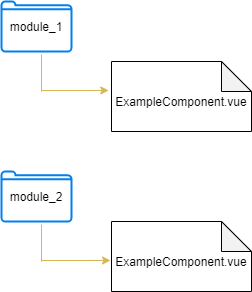

The diagram above was exported from draw.io. Its source (the exported page's mxGraphModel, read from the mxfile embedded in the PNG):
<mxGraphModel dx="868" dy="425" grid="1" gridSize="10" guides="1" tooltips="1" connect="1" arrows="1" fold="1" page="1" pageScale="1" pageWidth="850" pageHeight="1100" math="0" shadow="0">
  <root>
    <mxCell id="0" />
    <mxCell id="1" parent="0" />
    <mxCell id="zrl2W8t6Ejr72zBUHn8T-1" value="" style="html=1;verticalLabelPosition=bottom;align=center;labelBackgroundColor=#ffffff;verticalAlign=top;strokeWidth=2;strokeColor=#0080F0;shadow=0;dashed=0;shape=mxgraph.ios7.icons.folder;fontFamily=Helvetica;" vertex="1" parent="1">
      <mxGeometry x="220" y="70" width="70" height="50" as="geometry" />
    </mxCell>
    <mxCell id="zrl2W8t6Ejr72zBUHn8T-2" value="module_1" style="text;html=1;strokeColor=none;fillColor=none;align=center;verticalAlign=middle;whiteSpace=wrap;rounded=0;fontFamily=Helvetica;" vertex="1" parent="1">
      <mxGeometry x="235" y="85" width="40" height="20" as="geometry" />
    </mxCell>
    <mxCell id="zrl2W8t6Ejr72zBUHn8T-3" value="" style="shape=note;whiteSpace=wrap;html=1;backgroundOutline=1;darkOpacity=0.05;fontFamily=Helvetica;" vertex="1" parent="1">
      <mxGeometry x="330" y="130" width="140" height="70" as="geometry" />
    </mxCell>
    <mxCell id="zrl2W8t6Ejr72zBUHn8T-4" value="ExampleComponent.vue" style="text;html=1;strokeColor=none;fillColor=none;align=center;verticalAlign=middle;whiteSpace=wrap;rounded=0;fontFamily=Helvetica;" vertex="1" parent="1">
      <mxGeometry x="380" y="160" width="40" height="20" as="geometry" />
    </mxCell>
    <mxCell id="zrl2W8t6Ejr72zBUHn8T-5" value="" style="endArrow=classic;html=1;fontFamily=Helvetica;entryX=-0.02;entryY=0.414;entryDx=0;entryDy=0;entryPerimeter=0;rounded=0;fillColor=#fff2cc;strokeColor=#d6b656;" edge="1" parent="1" target="zrl2W8t6Ejr72zBUHn8T-3">
      <mxGeometry width="50" height="50" relative="1" as="geometry">
        <mxPoint x="260" y="159" as="sourcePoint" />
        <mxPoint x="330" y="150" as="targetPoint" />
      </mxGeometry>
    </mxCell>
    <mxCell id="zrl2W8t6Ejr72zBUHn8T-6" value="" style="endArrow=none;html=1;fontFamily=Helvetica;fillColor=#fff2cc;strokeColor=#d6b656;" edge="1" parent="1">
      <mxGeometry width="50" height="50" relative="1" as="geometry">
        <mxPoint x="260" y="160" as="sourcePoint" />
        <mxPoint x="260" y="123" as="targetPoint" />
        <Array as="points" />
      </mxGeometry>
    </mxCell>
    <mxCell id="zrl2W8t6Ejr72zBUHn8T-7" value="" style="html=1;verticalLabelPosition=bottom;align=center;labelBackgroundColor=#ffffff;verticalAlign=top;strokeWidth=2;strokeColor=#0080F0;shadow=0;dashed=0;shape=mxgraph.ios7.icons.folder;fontFamily=Helvetica;" vertex="1" parent="1">
      <mxGeometry x="220" y="240" width="70" height="50" as="geometry" />
    </mxCell>
    <mxCell id="zrl2W8t6Ejr72zBUHn8T-8" value="module_2" style="text;html=1;strokeColor=none;fillColor=none;align=center;verticalAlign=middle;whiteSpace=wrap;rounded=0;fontFamily=Helvetica;" vertex="1" parent="1">
      <mxGeometry x="235" y="255" width="40" height="20" as="geometry" />
    </mxCell>
    <mxCell id="zrl2W8t6Ejr72zBUHn8T-11" value="" style="endArrow=classic;html=1;fontFamily=Helvetica;entryX=-0.02;entryY=0.414;entryDx=0;entryDy=0;entryPerimeter=0;fillColor=#fff2cc;strokeColor=#d6b656;" edge="1" parent="1">
      <mxGeometry width="50" height="50" relative="1" as="geometry">
        <mxPoint x="260" y="329" as="sourcePoint" />
        <mxPoint x="329" y="328.98" as="targetPoint" />
      </mxGeometry>
    </mxCell>
    <mxCell id="zrl2W8t6Ejr72zBUHn8T-12" value="" style="endArrow=none;html=1;fontFamily=Helvetica;fillColor=#fff2cc;strokeColor=#d6b656;" edge="1" parent="1">
      <mxGeometry width="50" height="50" relative="1" as="geometry">
        <mxPoint x="260" y="330" as="sourcePoint" />
        <mxPoint x="260" y="293" as="targetPoint" />
        <Array as="points" />
      </mxGeometry>
    </mxCell>
    <mxCell id="zrl2W8t6Ejr72zBUHn8T-13" value="" style="shape=note;whiteSpace=wrap;html=1;backgroundOutline=1;darkOpacity=0.05;fontFamily=Helvetica;" vertex="1" parent="1">
      <mxGeometry x="330" y="290" width="140" height="70" as="geometry" />
    </mxCell>
    <mxCell id="zrl2W8t6Ejr72zBUHn8T-14" value="ExampleComponent.vue" style="text;html=1;strokeColor=none;fillColor=none;align=center;verticalAlign=middle;whiteSpace=wrap;rounded=0;fontFamily=Helvetica;" vertex="1" parent="1">
      <mxGeometry x="380" y="320" width="40" height="20" as="geometry" />
    </mxCell>
  </root>
</mxGraphModel>